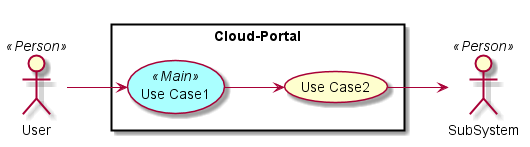

The diagram above was rendered by PlantUML. Its source (embedded in the PNG):
@startuml

left to right direction

skinparam usecase {
  BackgroudnColor #ffffaa
  BackgroundColor<<Main>> #aaffff
}
actor :User: <<Person>>
actor :SubSystem: <<Person>>


rectangle "Cloud-Portal" {
UseCase UC1 <<Main>> as "Use Case1"
UseCase UC2  as "Use Case2"


User --> UC1
UC1 --> UC2
UC2 --> SubSystem
}

@enduml